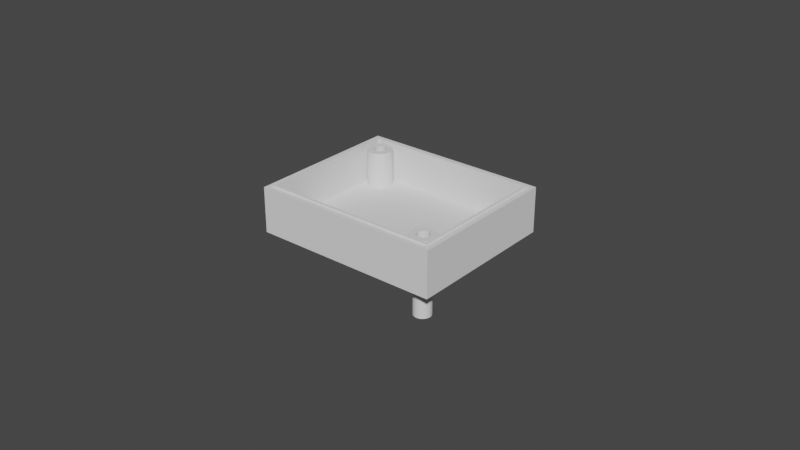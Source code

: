 # Source: box_bott.blend  (saved by Blender 2.80.75; exported with 4.5.12 LTS)
import bpy
from mathutils import Matrix  # noqa: F401  (used for matrix-valued properties, if any)

bpy.ops.wm.read_factory_settings(use_empty=True)
scene = bpy.context.scene
scene.name = 'Scene'

# ---- collections
col_collection = bpy.data.collections.new('Collection'); scene.collection.children.link(col_collection)

# ---- world
world_world = bpy.data.worlds.new('World'); scene.world = world_world
world_world.use_nodes = True; world_world.node_tree.nodes.clear()
_N = world_world.node_tree.nodes; _L = world_world.node_tree.links
n0 = _N.new('ShaderNodeOutputWorld'); n0.name = 'World Output'; n0.location = (300, 300)
n1 = _N.new('ShaderNodeBackground'); n1.name = 'Background'; n1.location = (10, 300)
n1.inputs[0].default_value = (0.05088, 0.05088, 0.05088, 1.0)
_L.new(n1.outputs[0], n0.inputs[0])
n0.is_active_output = True
world_world.color = (0.05088, 0.05088, 0.05088)
world_world.use_sun_shadow = False
world_world.sun_shadow_jitter_overblur = 0.0

# ---- meshes
me_plane = bpy.data.meshes.new('Plane')
me_plane.from_pydata([(-0.023, 0.02075, 0.00555), (-0.02246, 0.0207, 0.00555), (-0.02195, 0.02054, 0.00555), (-0.02147, 0.02029, 0.00555), (-0.02106, 0.01994, 0.00555), (-0.02071, 0.01953, 0.00555), (-0.02046, 0.01905, 0.00555), (-0.0203, 0.01854, 0.00555), (-0.02025, 0.018, 0.00555), (-0.0203, 0.01746, 0.00555), (-0.02046, 0.01695, 0.00555), (-0.02071, 0.01647, 0.00555), (-0.02106, 0.01606, 0.00555), (-0.02147, 0.01571, 0.00555), (-0.02195, 0.01546, 0.00555), (-0.02246, 0.0153, 0.00555), (-0.023, 0.01525, 0.00555), (-0.02354, 0.0153, 0.00555), (-0.02405, 0.01546, 0.00555), (-0.02453, 0.01571, 0.00555), (-0.02494, 0.01606, 0.00555), (-0.02529, 0.01647, 0.00555), (-0.02554, 0.01695, 0.00555), (-0.0257, 0.01746, 0.00555), (-0.02575, 0.018, 0.00555), (-0.0257, 0.01854, 0.00555), (-0.02554, 0.01905, 0.00555), (-0.02529, 0.01953, 0.00555), (-0.02494, 0.01994, 0.00555), (-0.02453, 0.02029, 0.00555), (-0.02405, 0.02054, 0.00555), (-0.02354, 0.0207, 0.00555), (0.023, -0.01525, 0.00555), (0.02354, -0.0153, 0.00555), (0.02405, -0.01546, 0.00555), (0.02453, -0.01571, 0.00555), (0.02494, -0.01606, 0.00555), (0.02529, -0.01647, 0.00555), (0.02554, -0.01695, 0.00555), (0.0257, -0.01746, 0.00555), (0.02575, -0.018, 0.00555), (0.0257, -0.01854, 0.00555), (0.02554, -0.01905, 0.00555), (0.02529, -0.01953, 0.00555), (0.02494, -0.01994, 0.00555), (0.02453, -0.02029, 0.00555), (0.02405, -0.02054, 0.00555), (0.02354, -0.0207, 0.00555), (0.023, -0.02075, 0.00555), (0.02246, -0.0207, 0.00555), (0.02195, -0.02054, 0.00555), (0.02147, -0.02029, 0.00555), (0.02106, -0.01994, 0.00555), (0.02071, -0.01953, 0.00555), (0.02046, -0.01905, 0.00555), (0.0203, -0.01854, 0.00555), (0.02025, -0.018, 0.00555), (0.0203, -0.01746, 0.00555), (0.02046, -0.01695, 0.00555), (0.02071, -0.01647, 0.00555), (0.02106, -0.01606, 0.00555), (0.02147, -0.01571, 0.00555), (0.02195, -0.01546, 0.00555), (0.02246, -0.0153, 0.00555), (-0.023, 0.022, 0.0142), (-0.02222, 0.02192, 0.0142), (-0.02147, 0.0217, 0.0142), (-0.02078, 0.02133, 0.0142), (-0.02017, 0.02083, 0.0142), (-0.01967, 0.02022, 0.0142), (-0.0193, 0.01953, 0.0142), (-0.01908, 0.01878, 0.0142), (-0.019, 0.018, 0.0142), (-0.01908, 0.01722, 0.0142), (-0.0193, 0.01647, 0.0142), (-0.01967, 0.01578, 0.0142), (-0.02017, 0.01517, 0.0142), (-0.02078, 0.01467, 0.0142), (-0.02147, 0.0143, 0.0142), (-0.02222, 0.01408, 0.0142), (-0.023, 0.014, 0.0142), (-0.02378, 0.01408, 0.0142), (-0.02453, 0.0143, 0.0142), (-0.02522, 0.01467, 0.0142), (-0.02583, 0.01517, 0.0142), (-0.02633, 0.01578, 0.0142), (-0.0267, 0.01647, 0.0142), (-0.02692, 0.01722, 0.0142), (-0.027, 0.018, 0.0142), (-0.02692, 0.01878, 0.0142), (-0.0267, 0.01953, 0.0142), (-0.02633, 0.02022, 0.0142), (-0.02583, 0.02083, 0.0142), (-0.02522, 0.02133, 0.0142), (-0.02453, 0.0217, 0.0142), (-0.02378, 0.02192, 0.0142), (0.023, -0.014, 0.0142), (0.02378, -0.01408, 0.0142), (0.02453, -0.0143, 0.0142), (0.02522, -0.01467, 0.0142), (0.02583, -0.01517, 0.0142), (0.02633, -0.01578, 0.0142), (0.0267, -0.01647, 0.0142), (0.02692, -0.01722, 0.0142), (0.027, -0.018, 0.0142), (0.02692, -0.01878, 0.0142), (0.0267, -0.01953, 0.0142), (0.02633, -0.02022, 0.0142), (0.02583, -0.02083, 0.0142), (0.02522, -0.02133, 0.0142), (0.02453, -0.0217, 0.0142), (0.02378, -0.02192, 0.0142), (0.023, -0.022, 0.0142), (0.02222, -0.02192, 0.0142), (0.02147, -0.0217, 0.0142), (0.02078, -0.02133, 0.0142), (0.02017, -0.02083, 0.0142), (0.01967, -0.02022, 0.0142), (0.0193, -0.01953, 0.0142), (0.01908, -0.01878, 0.0142), (0.019, -0.018, 0.0142), (0.01908, -0.01722, 0.0142), (0.0193, -0.01647, 0.0142), (0.01967, -0.01578, 0.0142), (0.02017, -0.01517, 0.0142), (0.02078, -0.01467, 0.0142), (0.02147, -0.0143, 0.0142), (0.02222, -0.01408, 0.0142), (-0.0281, -0.0232, 0.015), (-0.0281, 0.0232, 0.015), (0.0281, -0.0232, 0.015), (0.0281, 0.0232, 0.015), (-0.03, -0.025, 0.0), (0.03, -0.025, 0.0), (-0.03, 0.025, 0.0), (0.03, 0.025, 0.0), (-0.03, 0.025, 0.0145), (-0.03, -0.025, 0.0145), (0.03, -0.025, 0.0145), (0.03, 0.025, 0.0145), (-0.0275, 0.0225, 0.0025), (-0.0275, -0.0225, 0.0025), (0.0275, -0.0225, 0.0025), (0.0275, 0.0225, 0.0025), (0.0275, -0.0225, 0.015), (0.0275, 0.0225, 0.015), (-0.0275, 0.0225, 0.015), (-0.0275, -0.0225, 0.015), (-0.0282, -0.0232, 0.0145), (-0.0282, 0.0232, 0.0145), (0.0281, -0.0232, 0.0145), (0.0281, 0.0232, 0.0145), (0.02633, -0.02022, 0.0025), (0.023, -0.014, 0.0025), (0.02222, -0.01408, 0.0025), (0.02147, -0.0143, 0.0025), (0.0193, -0.01953, 0.0025), (0.01967, -0.02022, 0.0025), (0.01908, -0.01878, 0.0025), (0.02017, -0.02083, 0.0025), (0.02222, -0.02192, 0.0025), (0.023, -0.022, 0.0025), (0.02147, -0.0217, 0.0025), (0.02692, -0.01722, 0.0025), (0.02522, -0.01467, 0.0025), (0.027, -0.018, 0.0025), (0.0267, -0.01647, 0.0025), (0.02378, -0.02192, 0.0025), (0.02017, -0.01517, 0.0025), (0.02078, -0.01467, 0.0025), (0.01967, -0.01578, 0.0025), (0.02692, -0.01878, 0.0025), (0.02522, -0.02133, 0.0025), (0.02583, -0.02083, 0.0025), (0.0267, -0.01953, 0.0025), (0.019, -0.018, 0.0025), (0.02078, -0.02133, 0.0025), (0.01908, -0.01722, 0.0025), (0.02583, -0.01517, 0.0025), (0.02453, -0.0217, 0.0025), (0.02633, -0.01578, 0.0025), (0.0193, -0.01647, 0.0025), (0.02453, -0.0143, 0.0025), (0.02378, -0.01408, 0.0025), (-0.01967, 0.01578, 0.0025), (-0.023, 0.022, 0.0025), (-0.02378, 0.02192, 0.0025), (-0.02453, 0.0217, 0.0025), (-0.0267, 0.01647, 0.0025), (-0.02633, 0.01578, 0.0025), (-0.02692, 0.01722, 0.0025), (-0.02583, 0.01517, 0.0025), (-0.02378, 0.01408, 0.0025), (-0.023, 0.014, 0.0025), (-0.02453, 0.0143, 0.0025), (-0.01908, 0.01878, 0.0025), (-0.02078, 0.02133, 0.0025), (-0.019, 0.018, 0.0025), (-0.0193, 0.01953, 0.0025), (-0.02222, 0.01408, 0.0025), (-0.02583, 0.02083, 0.0025), (-0.02522, 0.02133, 0.0025), (-0.02633, 0.02022, 0.0025), (-0.01908, 0.01722, 0.0025), (-0.02078, 0.01467, 0.0025), (-0.02017, 0.01517, 0.0025), (-0.0193, 0.01647, 0.0025), (-0.027, 0.018, 0.0025), (-0.02522, 0.01467, 0.0025), (-0.02692, 0.01878, 0.0025), (-0.02017, 0.02083, 0.0025), (-0.02147, 0.0143, 0.0025), (-0.01967, 0.02022, 0.0025), (-0.0267, 0.01953, 0.0025), (-0.02147, 0.0217, 0.0025), (-0.02222, 0.02192, 0.0025), (0.02466, -0.01911, 0.0142), (0.023, -0.016, 0.0142), (0.02261, -0.01604, 0.0142), (0.02223, -0.01615, 0.0142), (0.02115, -0.01877, 0.0142), (0.02134, -0.01911, 0.0142), (0.02104, -0.01839, 0.0142), (0.02159, -0.01941, 0.0142), (0.02261, -0.01996, 0.0142), (0.023, -0.02, 0.0142), (0.02223, -0.01985, 0.0142), (0.02496, -0.01761, 0.0142), (0.02411, -0.01634, 0.0142), (0.025, -0.018, 0.0142), (0.02485, -0.01723, 0.0142), (0.02339, -0.01996, 0.0142), (0.02159, -0.01659, 0.0142), (0.02189, -0.01634, 0.0142), (0.02134, -0.01689, 0.0142), (0.02496, -0.01839, 0.0142), (0.02411, -0.01966, 0.0142), (0.02441, -0.01941, 0.0142), (0.02485, -0.01877, 0.0142), (0.021, -0.018, 0.0142), (0.02189, -0.01966, 0.0142), (0.02104, -0.01761, 0.0142), (0.02441, -0.01659, 0.0142), (0.02377, -0.01985, 0.0142), (0.02466, -0.01689, 0.0142), (0.02115, -0.01723, 0.0142), (0.02377, -0.01615, 0.0142), (0.02339, -0.01604, 0.0142), (-0.02134, 0.01689, 0.0142), (-0.023, 0.02, 0.0142), (-0.02339, 0.01996, 0.0142), (-0.02377, 0.01985, 0.0142), (-0.02485, 0.01723, 0.0142), (-0.02466, 0.01689, 0.0142), (-0.02496, 0.01761, 0.0142), (-0.02441, 0.01659, 0.0142), (-0.02339, 0.01604, 0.0142), (-0.023, 0.016, 0.0142), (-0.02377, 0.01615, 0.0142), (-0.02104, 0.01839, 0.0142), (-0.02189, 0.01966, 0.0142), (-0.021, 0.018, 0.0142), (-0.02115, 0.01877, 0.0142), (-0.02261, 0.01604, 0.0142), (-0.02441, 0.01941, 0.0142), (-0.02411, 0.01966, 0.0142), (-0.02466, 0.01911, 0.0142), (-0.02104, 0.01761, 0.0142), (-0.02189, 0.01634, 0.0142), (-0.02159, 0.01659, 0.0142), (-0.02115, 0.01723, 0.0142), (-0.025, 0.018, 0.0142), (-0.02411, 0.01634, 0.0142), (-0.02496, 0.01839, 0.0142), (-0.02159, 0.01941, 0.0142), (-0.02223, 0.01615, 0.0142), (-0.02134, 0.01911, 0.0142), (-0.02485, 0.01877, 0.0142), (-0.02223, 0.01985, 0.0142), (-0.02261, 0.01996, 0.0142), (0.02529, -0.01953, 6.178e-05), (0.023, -0.01525, 0.0001567), (0.02246, -0.0153, 0.0001367), (0.025, -0.018, 0.00555), (0.02496, -0.01839, 0.00555), (0.02441, -0.01659, 0.00555), (0.02485, -0.01877, 0.00555), (0.02465, -0.0169, 0.00555), (0.02411, -0.01634, 0.00555), (0.02495, -0.01762, 0.00555), (0.02377, -0.01615, 0.00555), (0.02339, -0.01604, 0.00555), (0.023, -0.016, 0.00555), (0.02262, -0.01605, 0.00555), (0.0219, -0.01635, 0.00555), (0.02159, -0.01659, 0.00555), (0.02134, -0.01689, 0.00555), (0.02115, -0.01723, 0.00555), (0.02135, -0.0191, 0.00555), (0.02115, -0.01877, 0.00555), (0.02105, -0.01838, 0.00555), (0.02485, -0.01723, 0.00555), (0.02338, -0.01995, 0.00555), (0.02466, -0.01911, 0.00555), (0.0241, -0.01965, 0.00555), (0.02441, -0.01941, 0.00555), (0.023, -0.02, 0.00555), (0.02261, -0.01996, 0.00555), (0.02223, -0.01985, 0.00555), (0.02189, -0.01966, 0.00555), (0.02159, -0.01941, 0.00555), (0.02104, -0.01761, 0.00555), (0.021, -0.018, 0.00555), (0.02195, -0.01546, 0.0001132), (0.02223, -0.01615, 0.00555), (0.02377, -0.01985, 0.00555), (0.02046, -0.01905, 2.119e-08), (0.02071, -0.01953, 0.0), (0.0203, -0.01854, 9.569e-08), (0.02106, -0.01994, -9.313e-10), (0.02246, -0.0207, 2.328e-10), (0.023, -0.02075, 2.328e-10), (0.02195, -0.02054, 2.328e-10), (0.0257, -0.01746, 0.000158), (0.02453, -0.01571, 0.0001892), (0.02575, -0.018, 0.0001383), (0.02554, -0.01695, 0.0001735), (0.02354, -0.0207, 9.313e-10), (0.02106, -0.01606, 5.963e-05), (0.02147, -0.01571, 8.72e-05), (0.02071, -0.01647, 3.156e-05), (0.0257, -0.01854, 0.0001157), (0.02453, -0.02029, 6.988e-06), (0.02494, -0.01994, 3.37e-05), (0.02554, -0.01905, 8.926e-05), (0.02027, -0.01823, 1.451e-07), (0.02025, -0.018, 1.248e-07), (0.0218, -0.01554, 0.000105), (0.02147, -0.02029, 2.328e-10), (0.0203, -0.01746, 9.872e-08), (0.02494, -0.01606, 0.0001893), (0.02405, -0.02054, -4.657e-10), (0.02529, -0.01647, 0.000184), (0.02046, -0.01695, 6.011e-06), (0.02405, -0.01546, 0.0001834), (0.02354, -0.0153, 0.0001724), (-0.02071, 0.01647, 7.173e-06), (-0.023, 0.02075, 6.333e-05), (-0.02354, 0.0207, 4.396e-05), (-0.02159, 0.01941, 0.00555), (-0.02466, 0.01911, 0.00555), (-0.02441, 0.01941, 0.00555), (-0.02135, 0.0191, 0.00555), (-0.02338, 0.01995, 0.00555), (-0.02261, 0.01996, 0.00555), (-0.023, 0.02, 0.00555), (-0.02189, 0.01966, 0.00555), (-0.02485, 0.01877, 0.00555), (-0.0241, 0.01965, 0.00555), (-0.02223, 0.01985, 0.00555), (-0.02105, 0.01838, 0.00555), (-0.021, 0.018, 0.00555), (-0.02104, 0.01761, 0.00555), (-0.02115, 0.01723, 0.00555), (-0.02495, 0.01762, 0.00555), (-0.02485, 0.01723, 0.00555), (-0.02465, 0.0169, 0.00555), (-0.02115, 0.01877, 0.00555), (-0.02496, 0.01839, 0.00555), (-0.025, 0.018, 0.00555), (-0.02134, 0.01689, 0.00555), (-0.02411, 0.01634, 0.00555), (-0.02159, 0.01659, 0.00555), (-0.02441, 0.01659, 0.00555), (-0.0219, 0.01635, 0.00555), (-0.02377, 0.01615, 0.00555), (-0.02262, 0.01605, 0.00555), (-0.023, 0.016, 0.00555), (-0.02339, 0.01604, 0.00555), (-0.02405, 0.02054, 1.988e-05), (-0.02377, 0.01985, 0.00555), (-0.02223, 0.01615, 0.00555), (-0.02554, 0.01695, 3.099e-06), (-0.02529, 0.01647, 3.275e-06), (-0.0257, 0.01746, 2.989e-06), (-0.02494, 0.01606, 3.508e-06), (-0.02354, 0.0153, 4.522e-06), (-0.023, 0.01525, 4.862e-06), (-0.02405, 0.01546, 4.147e-06), (-0.0203, 0.01854, 6.47e-05), (-0.02147, 0.02029, 9.572e-05), (-0.02025, 0.018, 4.587e-05), (-0.02046, 0.01905, 8.012e-05), (-0.02246, 0.0153, 5.26e-06), (-0.02494, 0.01994, 3.515e-06), (-0.02453, 0.02029, 3.805e-06), (-0.02529, 0.01953, 3.283e-06), (-0.0203, 0.01746, 3.805e-05), (-0.02147, 0.01571, 5.544e-06), (-0.02106, 0.01606, 5.73e-06), (-0.02046, 0.01695, 1.744e-05), (-0.02575, 0.018, 2.954e-06), (-0.02453, 0.01571, 3.802e-06), (-0.0257, 0.01854, 2.985e-06), (-0.02106, 0.01994, 9.664e-05), (-0.02195, 0.01546, 5.516e-06), (-0.02071, 0.01953, 8.997e-05), (-0.02554, 0.01905, 3.075e-06), (-0.02195, 0.02054, 9.004e-05), (-0.02246, 0.0207, 7.91e-05)], [], [(1, 2, 3, 4, 5, 6, 7, 8, 361, 360, 367, 352, 349, 356, 359, 354, 355, 353, 380, 358, 351, 350, 357, 368, 369, 24, 25, 26, 27, 28, 29, 30, 31, 0), (33, 34, 35, 36, 37, 38, 39, 40, 283, 289, 301, 287, 285, 288, 290, 291, 292, 293, 314, 294, 295, 296, 297, 311, 312, 56, 57, 58, 59, 60, 61, 62, 63, 32), (64, 65, 215, 185), (65, 66, 214, 215), (66, 67, 196, 214), (67, 68, 210, 196), (68, 69, 212, 210), (69, 70, 198, 212), (70, 71, 195, 198), (71, 72, 197, 195), (72, 73, 203, 197), (73, 74, 206, 203), (74, 75, 184, 206), (75, 76, 205, 184), (76, 77, 204, 205), (77, 78, 211, 204), (78, 79, 199, 211), (79, 80, 193, 199), (80, 81, 192, 193), (81, 82, 194, 192), (82, 83, 208, 194), (83, 84, 191, 208), (84, 85, 189, 191), (85, 86, 188, 189), (86, 87, 190, 188), (87, 88, 207, 190), (88, 89, 209, 207), (89, 90, 213, 209), (90, 91, 202, 213), (91, 92, 200, 202), (92, 93, 201, 200), (93, 94, 187, 201), (94, 95, 186, 187), (95, 64, 185, 186), (64, 95, 94, 93, 92, 91, 90, 89, 88, 271, 273, 277, 266, 264, 265, 251, 250, 249, 279, 278, 260, 274, 276, 262, 259, 261, 72, 71, 70, 69, 68, 67, 66, 65), (96, 97, 183, 153), (97, 98, 182, 183), (98, 99, 164, 182), (99, 100, 178, 164), (100, 101, 180, 178), (101, 102, 166, 180), (102, 103, 163, 166), (103, 104, 165, 163), (104, 105, 171, 165), (105, 106, 174, 171), (106, 107, 152, 174), (107, 108, 173, 152), (108, 109, 172, 173), (109, 110, 179, 172), (110, 111, 167, 179), (111, 112, 161, 167), (112, 113, 160, 161), (113, 114, 162, 160), (114, 115, 176, 162), (115, 116, 159, 176), (116, 117, 157, 159), (117, 118, 156, 157), (118, 119, 158, 156), (119, 120, 175, 158), (120, 121, 177, 175), (121, 122, 181, 177), (122, 123, 170, 181), (123, 124, 168, 170), (124, 125, 169, 168), (125, 126, 155, 169), (126, 127, 154, 155), (127, 96, 153, 154), (96, 127, 126, 125, 124, 123, 122, 121, 120, 239, 241, 245, 234, 232, 233, 219, 218, 217, 247, 246, 228, 242, 244, 230, 227, 229, 104, 103, 102, 101, 100, 99, 98, 97), (128, 129, 149, 148), (129, 131, 151, 149), (131, 130, 150, 151), (130, 128, 148, 150), (129, 146, 145, 144, 130, 131), (132, 134, 394, 396, 407, 403, 401, 384, 382, 383, 385, 402, 388, 386, 387, 393, 405, 398, 399, 335, 318, 316, 317, 319, 338, 322, 320, 321, 327, 341, 332, 333, 133), (136, 149, 151, 139), (133, 135, 139, 138), (134, 132, 137, 136), (135, 134, 136, 139), (132, 133, 138, 137), (139, 151, 150, 138), (138, 150, 148, 137), (137, 148, 149, 136), (141, 142, 165, 171, 174, 152, 173, 172, 179, 167, 161, 160, 162, 176, 159, 157, 156, 158, 175), (147, 144, 142, 141), (146, 147, 141, 140), (144, 145, 143, 142), (145, 146, 140, 143), (146, 129, 128, 130, 144, 147), (175, 177, 181, 170, 168, 169, 155, 154, 153, 183, 182, 164, 178, 180, 166, 163, 165, 142, 143, 197, 203, 206, 184, 205, 204, 211, 199, 193, 192, 194, 208, 191, 189, 188, 190, 207, 140, 141), (140, 207, 209, 213, 202, 200, 201, 187, 186, 185, 215, 214, 196, 210, 212, 198, 195, 197, 143), (133, 333, 280, 334, 331, 325, 323, 326, 342, 340, 324, 344, 345, 281, 282, 313, 337, 135), (104, 229, 235, 238, 216, 237, 236, 243, 231, 225, 224, 226, 240, 223, 221, 220, 222, 239, 120, 119, 118, 117, 116, 115, 114, 113, 112, 111, 110, 109, 108, 107, 106, 105), (72, 261, 267, 270, 248, 269, 268, 275, 263, 257, 256, 258, 272, 255, 253, 252, 254, 271, 88, 87, 86, 85, 84, 83, 82, 81, 80, 79, 78, 77, 76, 75, 74, 73), (296, 295, 232, 234), (289, 283, 229, 227), (337, 329, 328, 330, 343, 339, 336, 335, 399, 346, 400, 397, 391, 389, 392, 406, 404, 390, 408, 409, 347, 348, 379, 395, 394, 134, 135), (284, 286, 238, 235), (326, 38, 37, 342), (281, 32, 63, 282), (329, 61, 60, 328), (327, 47, 46, 341), (325, 40, 39, 323), (328, 60, 59, 330), (298, 299, 220, 221), (310, 298, 221, 223), (308, 309, 240, 226), (297, 296, 234, 245), (318, 55, 54, 316), (283, 284, 235, 229), (340, 36, 35, 324), (305, 304, 236, 237), (291, 290, 246, 247), (313, 62, 61, 329, 337), (334, 42, 41, 331), (345, 33, 32, 281), (299, 300, 222, 220), (322, 50, 49, 320), (307, 308, 226, 224), (320, 49, 48, 321), (321, 48, 47, 327), (295, 294, 233, 232), (314, 293, 218, 219), (317, 53, 52, 319), (285, 287, 244, 242), (288, 285, 242, 228), (287, 301, 230, 244), (312, 311, 241, 239), (319, 52, 51, 338), (290, 288, 228, 246), (286, 303, 216, 238), (332, 45, 44, 333), (302, 306, 225, 231), (343, 58, 57, 339), (294, 314, 219, 233), (344, 34, 33, 345), (292, 291, 247, 217), (301, 289, 227, 230), (316, 54, 53, 317), (323, 39, 38, 326), (342, 37, 36, 340), (280, 43, 42, 334), (311, 297, 245, 241), (333, 44, 43, 280), (293, 292, 217, 218), (339, 57, 56, 336), (341, 46, 45, 332), (331, 41, 40, 325), (330, 59, 58, 343), (282, 63, 62, 313), (304, 315, 243, 236), (306, 307, 224, 225), (300, 312, 239, 222), (315, 302, 231, 243), (309, 310, 223, 240), (324, 35, 34, 344), (338, 51, 50, 322), (336, 56, 55, 318, 335), (303, 305, 237, 216), (40, 41, 42, 43, 44, 45, 46, 47, 48, 49, 50, 51, 52, 53, 54, 55, 56, 312, 300, 299, 298, 310, 309, 308, 307, 306, 302, 315, 304, 305, 303, 286, 284, 283), (365, 364, 254, 252), (369, 368, 273, 271), (351, 358, 265, 264), (373, 366, 253, 255), (350, 351, 264, 266), (364, 369, 271, 254), (392, 6, 5, 406), (347, 0, 31, 348), (395, 29, 28, 394), (393, 15, 14, 405), (391, 8, 7, 389), (394, 28, 27, 396), (371, 373, 255, 272), (380, 353, 250, 251), (353, 355, 249, 250), (384, 23, 22, 382), (404, 4, 3, 390), (375, 371, 272, 258), (358, 380, 251, 265), (379, 30, 29, 395), (400, 10, 9, 397), (409, 1, 0, 347), (381, 376, 263, 275), (388, 18, 17, 386), (362, 363, 270, 267), (386, 17, 16, 387), (387, 16, 15, 393), (359, 356, 260, 278), (357, 350, 266, 277), (383, 21, 20, 385), (367, 360, 259, 262), (376, 377, 257, 263), (355, 354, 279, 249), (370, 372, 269, 248), (385, 20, 19, 402), (356, 349, 274, 260), (361, 362, 267, 261), (398, 13, 12, 399), (377, 378, 256, 257), (407, 26, 25, 403), (378, 375, 258, 256), (408, 2, 1, 409), (366, 365, 252, 253), (363, 370, 248, 270), (382, 22, 21, 383), (389, 7, 6, 392), (406, 5, 4, 404), (346, 11, 10, 400), (372, 374, 268, 269), (399, 12, 11, 346), (360, 361, 261, 259), (403, 25, 24, 401), (405, 14, 13, 398), (397, 9, 8, 391), (396, 27, 26, 407), (348, 31, 30, 379), (368, 357, 277, 273), (349, 352, 276, 274), (352, 367, 262, 276), (354, 359, 278, 279), (374, 381, 275, 268), (390, 3, 2, 408), (402, 19, 18, 388), (401, 24, 23, 384), (8, 9, 10, 11, 12, 13, 14, 15, 16, 17, 18, 19, 20, 21, 22, 23, 24, 369, 364, 365, 366, 373, 371, 375, 378, 377, 376, 381, 374, 372, 370, 363, 362, 361)])
_uv = me_plane.uv_layers.new(name='UVMap')
_uv.uv.foreach_set('vector', [0.2968, 0.4854, 0.3418, 0.4717, 0.3833, 0.4496, 0.4197, 0.4197, 0.4496, 0.3833, 0.4717, 0.3418, 0.4854, 0.2968, 0.49, 0.25, 0.4245, 0.25, 0.4198, 0.2835, 0.4113, 0.3168, 0.3938, 0.3464, 0.3734, 0.3734, 0.347, 0.3951, 0.3168, 0.4113, 0.2841, 0.4212, 0.25, 0.4245, 0.2165, 0.4198, 0.1832, 0.4113, 0.1536, 0.3938, 0.1266, 0.3734, 0.1049, 0.347, 0.08874, 0.3168, 0.07881, 0.2841, 0.07545, 0.25, 0.01, 0.25, 0.01461, 0.2968, 0.02827, 0.3418, 0.05045, 0.3833, 0.08029, 0.4197, 0.1167, 0.4496, 0.1582, 0.4717, 0.2032, 0.4854, 0.25, 0.49, 0.2968, 0.4854, 0.3418, 0.4717, 0.3833, 0.4496, 0.4197, 0.4197, 0.4496, 0.3833, 0.4717, 0.3418, 0.4854, 0.2968, 0.49, 0.25, 0.4245, 0.25, 0.4198, 0.2835, 0.4113, 0.3168, 0.3938, 0.3464, 0.3734, 0.3734, 0.347, 0.3951, 0.3168, 0.4113, 0.2841, 0.4212, 0.25, 0.4245, 0.2165, 0.4198, 0.1832, 0.4113, 0.1536, 0.3938, 0.1266, 0.3734, 0.1049, 0.347, 0.08874, 0.3168, 0.07881, 0.2841, 0.07545, 0.25, 0.01, 0.25, 0.01461, 0.2968, 0.02827, 0.3418, 0.05045, 0.3833, 0.08029, 0.4197, 0.1167, 0.4496, 0.1582, 0.4717, 0.2032, 0.4854, 0.25, 0.49, 1.0, 0.5, 0.9688, 0.5, 0.9688, 0.5378, 1.0, 0.5378, 0.9688, 0.5, 0.9375, 0.5, 0.9375, 0.5378, 0.9688, 0.5378, 0.9375, 0.5, 0.9062, 0.5, 0.9062, 0.5378, 0.9375, 0.5378, 0.9062, 0.5, 0.875, 0.5, 0.875, 0.5378, 0.9062, 0.5378, 0.875, 0.5, 0.8438, 0.5, 0.8438, 0.5378, 0.875, 0.5378, 0.8438, 0.5, 0.8125, 0.5, 0.8125, 0.5378, 0.8438, 0.5378, 0.8125, 0.5, 0.7812, 0.5, 0.7812, 0.5378, 0.8125, 0.5378, 0.7812, 0.5, 0.75, 0.5, 0.75, 0.5378, 0.7812, 0.5378, 0.75, 0.5, 0.7188, 0.5, 0.7188, 0.5378, 0.75, 0.5378, 0.7188, 0.5, 0.6875, 0.5, 0.6875, 0.5378, 0.7188, 0.5378, 0.6875, 0.5, 0.6562, 0.5, 0.6562, 0.5378, 0.6875, 0.5378, 0.6562, 0.5, 0.625, 0.5, 0.625, 0.5378, 0.6562, 0.5378, 0.625, 0.5, 0.5938, 0.5, 0.5938, 0.5378, 0.625, 0.5378, 0.5938, 0.5, 0.5625, 0.5, 0.5625, 0.5378, 0.5938, 0.5378, 0.5625, 0.5, 0.5312, 0.5, 0.5312, 0.5378, 0.5625, 0.5378, 0.5312, 0.5, 0.5, 0.5, 0.5, 0.5378, 0.5312, 0.5378, 0.5, 0.5, 0.4688, 0.5, 0.4688, 0.5378, 0.5, 0.5378, 0.4688, 0.5, 0.4375, 0.5, 0.4375, 0.5378, 0.4688, 0.5378, 0.4375, 0.5, 0.4062, 0.5, 0.4062, 0.5378, 0.4375, 0.5378, 0.4062, 0.5, 0.375, 0.5, 0.375, 0.5378, 0.4062, 0.5378, 0.375, 0.5, 0.3438, 0.5, 0.3438, 0.5378, 0.375, 0.5378, 0.3438, 0.5, 0.3125, 0.5, 0.3125, 0.5378, 0.3438, 0.5378, 0.3125, 0.5, 0.2812, 0.5, 0.2812, 0.5378, 0.3125, 0.5378, 0.2812, 0.5, 0.25, 0.5, 0.25, 0.5378, 0.2812, 0.5378, 0.25, 0.5, 0.2188, 0.5, 0.2188, 0.5378, 0.25, 0.5378, 0.2188, 0.5, 0.1875, 0.5, 0.1875, 0.5378, 0.2188, 0.5378, 0.1875, 0.5, 0.1562, 0.5, 0.1562, 0.5378, 0.1875, 0.5378, 0.1562, 0.5, 0.125, 0.5, 0.125, 0.5378, 0.1562, 0.5378, 0.125, 0.5, 0.09375, 0.5, 0.09375, 0.5378, 0.125, 0.5378, 0.09375, 0.5, 0.0625, 0.5, 0.0625, 0.5378, 0.09375, 0.5378, 0.0625, 0.5, 0.03125, 0.5, 0.03125, 0.5378, 0.0625, 0.5378, 0.03125, 0.5, 0.0, 0.5, 0.0, 0.5378, 0.03125, 0.5378, 0.75, 0.49, 0.7032, 0.4854, 0.6582, 0.4717, 0.6167, 0.4496, 0.5803, 0.4197, 0.5504, 0.3833, 0.5283, 0.3418, 0.5146, 0.2968, 0.51, 0.25, 0.63, 0.25, 0.6323, 0.2734, 0.6391, 0.2959, 0.6502, 0.3167, 0.6651, 0.3349, 0.6833, 0.3498, 0.7041, 0.3609, 0.7266, 0.3677, 0.75, 0.37, 0.7734, 0.3677, 0.7959, 0.3609, 0.8167, 0.3498, 0.8349, 0.3349, 0.8498, 0.3167, 0.8609, 0.2959, 0.8677, 0.2734, 0.87, 0.25, 0.99, 0.25, 0.9854, 0.2968, 0.9717, 0.3418, 0.9496, 0.3833, 0.9197, 0.4197, 0.8833, 0.4496, 0.8418, 0.4717, 0.7968, 0.4854, 1.0, 0.5, 0.9688, 0.5, 0.9688, 0.5378, 1.0, 0.5378, 0.9688, 0.5, 0.9375, 0.5, 0.9375, 0.5378, 0.9688, 0.5378, 0.9375, 0.5, 0.9062, 0.5, 0.9062, 0.5378, 0.9375, 0.5378, 0.9062, 0.5, 0.875, 0.5, 0.875, 0.5378, 0.9062, 0.5378, 0.875, 0.5, 0.8438, 0.5, 0.8438, 0.5378, 0.875, 0.5378, 0.8438, 0.5, 0.8125, 0.5, 0.8125, 0.5378, 0.8438, 0.5378, 0.8125, 0.5, 0.7812, 0.5, 0.7812, 0.5378, 0.8125, 0.5378, 0.7812, 0.5, 0.75, 0.5, 0.75, 0.5378, 0.7812, 0.5378, 0.75, 0.5, 0.7188, 0.5, 0.7188, 0.5378, 0.75, 0.5378, 0.7188, 0.5, 0.6875, 0.5, 0.6875, 0.5378, 0.7188, 0.5378, 0.6875, 0.5, 0.6562, 0.5, 0.6562, 0.5378, 0.6875, 0.5378, 0.6562, 0.5, 0.625, 0.5, 0.625, 0.5378, 0.6562, 0.5378, 0.625, 0.5, 0.5938, 0.5, 0.5938, 0.5378, 0.625, 0.5378, 0.5938, 0.5, 0.5625, 0.5, 0.5625, 0.5378, 0.5938, 0.5378, 0.5625, 0.5, 0.5312, 0.5, 0.5312, 0.5378, 0.5625, 0.5378, 0.5312, 0.5, 0.5, 0.5, 0.5, 0.5378, 0.5312, 0.5378, 0.5, 0.5, 0.4688, 0.5, 0.4688, 0.5378, 0.5, 0.5378, 0.4688, 0.5, 0.4375, 0.5, 0.4375, 0.5378, 0.4688, 0.5378, 0.4375, 0.5, 0.4062, 0.5, 0.4062, 0.5378, 0.4375, 0.5378, 0.4062, 0.5, 0.375, 0.5, 0.375, 0.5378, 0.4062, 0.5378, 0.375, 0.5, 0.3438, 0.5, 0.3438, 0.5378, 0.375, 0.5378, 0.3438, 0.5, 0.3125, 0.5, 0.3125, 0.5378, 0.3438, 0.5378, 0.3125, 0.5, 0.2812, 0.5, 0.2812, 0.5378, 0.3125, 0.5378, 0.2812, 0.5, 0.25, 0.5, 0.25, 0.5378, 0.2812, 0.5378, 0.25, 0.5, 0.2188, 0.5, 0.2188, 0.5378, 0.25, 0.5378, 0.2188, 0.5, 0.1875, 0.5, 0.1875, 0.5378, 0.2188, 0.5378, 0.1875, 0.5, 0.1562, 0.5, 0.1562, 0.5378, 0.1875, 0.5378, 0.1562, 0.5, 0.125, 0.5, 0.125, 0.5378, 0.1562, 0.5378, 0.125, 0.5, 0.09375, 0.5, 0.09375, 0.5378, 0.125, 0.5378, 0.09375, 0.5, 0.0625, 0.5, 0.0625, 0.5378, 0.09375, 0.5378, 0.0625, 0.5, 0.03125, 0.5, 0.03125, 0.5378, 0.0625, 0.5378, 0.03125, 0.5, 0.0, 0.5, 0.0, 0.5378, 0.03125, 0.5378, 0.75, 0.49, 0.7032, 0.4854, 0.6582, 0.4717, 0.6167, 0.4496, 0.5803, 0.4197, 0.5504, 0.3833, 0.5283, 0.3418, 0.5146, 0.2968, 0.51, 0.25, 0.63, 0.25, 0.6323, 0.2734, 0.6391, 0.2959, 0.6502, 0.3167, 0.6651, 0.3349, 0.6833, 0.3498, 0.7041, 0.3609, 0.7266, 0.3677, 0.75, 0.37, 0.7734, 0.3677, 0.7959, 0.3609, 0.8167, 0.3498, 0.8349, 0.3349, 0.8498, 0.3167, 0.8609, 0.2959, 0.8677, 0.2734, 0.87, 0.25, 0.99, 0.25, 0.9854, 0.2968, 0.9717, 0.3418, 0.9496, 0.3833, 0.9197, 0.4197, 0.8833, 0.4496, 0.8418, 0.4717, 0.7968, 0.4854, 0.375, 0.0, 0.375, 0.25, 0.4408, 0.2486, 0.4333, 0.0, 0.375, 0.25, 0.375, 0.5, 0.4333, 0.5, 0.4333, 0.25, 0.375, 0.5, 0.375, 0.75, 0.4408, 0.7486, 0.4333, 0.5, 0.375, 0.75, 0.375, 1.0, 0.4333, 1.0, 0.4333, 0.75, 0.125, 0.5, 0.1281, 0.5046, 0.3719, 0.5046, 0.3719, 0.7454, 0.375, 0.75, 0.375, 0.5, 0.0, 0.0, 0.0, 1.0, 0.0842, 0.8989, 0.0785, 0.8905, 0.07429, 0.881, 0.0717, 0.8707, 0.07075, 0.8598, 0.07173, 0.8492, 0.07433, 0.8389, 0.07855, 0.8294, 0.08425, 0.8211, 0.0912, 0.8143, 0.09911, 0.8092, 0.1077, 0.806, 0.1166, 0.8048, 0.1256, 0.806, 0.1342, 0.8091, 0.1421, 0.8141, 0.1498, 0.822, 0.8378, 0.1354, 0.8383, 0.1292, 0.841, 0.1189, 0.8452, 0.1094, 0.8509, 0.1011, 0.8579, 0.09422, 0.8658, 0.08915, 0.8744, 0.08591, 0.8832, 0.08488, 0.8922, 0.08602, 0.9008, 0.08914, 0.9087, 0.09422, 0.9157, 0.1011, 1.0, 0.0, 0.0, 1.0, 0.6455, 1.0, 0.72, 1.0, 0.0, 1.0, 1.0, 0.0, 1.0, 1.0, 1.0, 1.0, 1.0, 0.0, 0.0, 1.0, 0.0, 0.0, 0.0, 0.0, 0.0, 1.0, 1.0, 1.0, 0.0, 1.0, 0.0, 1.0, 1.0, 1.0, 0.0, 0.0, 1.0, 0.0, 1.0, 0.0, 0.0, 0.0, 1.0, 1.0, 1.0, 0.28, 1.0, 0.28, 1.0, 1.0, 1.0, 0.0, 0.3545, 0.0, 0.28, 0.0, 1.0, 0.0, 0.0, 0.0, 0.0, 0.72, 0.0, 0.72, 0.0, 0.0, 0.0, 0.0, 1.0, 0.0, 0.9909, 0.1, 0.9895, 0.08266, 0.9854, 0.06598, 0.9787, 0.05062, 0.9696, 0.03715, 0.9586, 0.02609, 0.946, 0.01788, 0.9324, 0.01282, 0.9182, 0.01111, 0.904, 0.01282, 0.8904, 0.01788, 0.8778, 0.02609, 0.8668, 0.03715, 0.8577, 0.05062, 0.851, 0.06598, 0.8469, 0.08266, 0.8455, 0.1, 0.0, 0.0, 0.0, 0.0, 0.0, 0.0, 0.0, 0.0, 0.0, 1.0, 0.0, 1.0, 0.0, 1.0, 0.0, 1.0, 1.0, 0.0, 1.0, 0.0, 1.0, 0.0, 1.0, 0.0, 1.0, 1.0, 1.0, 1.0, 1.0, 1.0, 1.0, 1.0, 0.1281, 0.5046, 0.125, 0.5, 0.125, 0.75, 0.375, 0.75, 0.3719, 0.7454, 0.1281, 0.7454, 0.8455, 0.1, 0.8469, 0.1173, 0.851, 0.134, 0.8577, 0.1494, 0.8668, 0.1629, 0.8778, 0.1739, 0.8904, 0.1821, 0.904, 0.1872, 0.9182, 0.1889, 0.9324, 0.1872, 0.946, 0.1821, 0.9586, 0.1739, 0.9696, 0.1629, 0.9787, 0.1494, 0.9854, 0.134, 0.9895, 0.1173, 0.9909, 0.1, 1.0, 0.0, 1.0, 1.0, 0.1545, 0.9, 0.1532, 0.8827, 0.149, 0.866, 0.1423, 0.8506, 0.1332, 0.8371, 0.1222, 0.8261, 0.1097, 0.8179, 0.096, 0.8128, 0.08182, 0.8111, 0.06763, 0.8128, 0.05398, 0.8179, 0.04141, 0.8261, 0.03039, 0.8371, 0.02135, 0.8506, 0.01463, 0.866, 0.01049, 0.8827, 0.009091, 0.9, 0.0, 1.0, 0.0, 0.0, 0.0, 1.0, 0.009091, 0.9, 0.01049, 0.9173, 0.01463, 0.934, 0.02135, 0.9494, 0.03039, 0.9629, 0.04141, 0.9739, 0.05399, 0.9821, 0.06763, 0.9872, 0.08182, 0.9889, 0.09601, 0.9872, 0.1097, 0.9821, 0.1222, 0.9739, 0.1332, 0.9629, 0.1423, 0.9494, 0.149, 0.934, 0.1532, 0.9173, 0.1545, 0.9, 1.0, 1.0, 1.0, 0.0, 0.9157, 0.1011, 0.9214, 0.1094, 0.9256, 0.1189, 0.9282, 0.1292, 0.9292, 0.1401, 0.9282, 0.1507, 0.9256, 0.161, 0.9214, 0.1705, 0.9157, 0.1788, 0.9087, 0.1856, 0.9008, 0.1907, 0.8922, 0.1938, 0.8834, 0.195, 0.8744, 0.1939, 0.8657, 0.1907, 0.8632, 0.1891, 1.0, 1.0, 0.99, 0.25, 0.87, 0.25, 0.8677, 0.2266, 0.8609, 0.2041, 0.8498, 0.1833, 0.8349, 0.1651, 0.8167, 0.1502, 0.7959, 0.1391, 0.7734, 0.1323, 0.75, 0.13, 0.7266, 0.1323, 0.7041, 0.1391, 0.6833, 0.1502, 0.6651, 0.1651, 0.6502, 0.1833, 0.6391, 0.2041, 0.6323, 0.2266, 0.63, 0.25, 0.51, 0.25, 0.5146, 0.2032, 0.5283, 0.1582, 0.5504, 0.1167, 0.5803, 0.08029, 0.6167, 0.05045, 0.6582, 0.02827, 0.7032, 0.01461, 0.75, 0.01, 0.7968, 0.01461, 0.8418, 0.02827, 0.8833, 0.05045, 0.9197, 0.08029, 0.9496, 0.1167, 0.9717, 0.1582, 0.9854, 0.2032, 0.99, 0.25, 0.87, 0.25, 0.8677, 0.2266, 0.8609, 0.2041, 0.8498, 0.1833, 0.8349, 0.1651, 0.8167, 0.1502, 0.7959, 0.1391, 0.7734, 0.1323, 0.75, 0.13, 0.7266, 0.1323, 0.7041, 0.1391, 0.6833, 0.1502, 0.6651, 0.1651, 0.6502, 0.1833, 0.6391, 0.2041, 0.6323, 0.2266, 0.63, 0.25, 0.51, 0.25, 0.5146, 0.2032, 0.5283, 0.1582, 0.5504, 0.1167, 0.5803, 0.08029, 0.6167, 0.05045, 0.6582, 0.02827, 0.7032, 0.01461, 0.75, 0.01, 0.7968, 0.01461, 0.8418, 0.02827, 0.8833, 0.05045, 0.9197, 0.08029, 0.9496, 0.1167, 0.9717, 0.1582, 0.9854, 0.2032, 0.1562, 0.6875, 0.125, 0.6875, 0.125, 0.9578, 0.1562, 0.9578, 0.7812, 0.6875, 0.75, 0.6875, 0.75, 0.9578, 0.7812, 0.9578, 0.8632, 0.1891, 0.8578, 0.1856, 0.8509, 0.1788, 0.8452, 0.1704, 0.8409, 0.1609, 0.8383, 0.1507, 0.8374, 0.1399, 0.8378, 0.1354, 0.1498, 0.822, 0.1548, 0.8293, 0.159, 0.8389, 0.1616, 0.8492, 0.1625, 0.86, 0.1615, 0.8706, 0.1589, 0.881, 0.1547, 0.8905, 0.149, 0.8988, 0.1421, 0.9056, 0.1342, 0.9107, 0.1256, 0.9139, 0.1167, 0.915, 0.1077, 0.9139, 0.09909, 0.9108, 0.09116, 0.9057, 0.0842, 0.8989, 0.0, 1.0, 1.0, 1.0, 0.7188, 0.6875, 0.6875, 0.6875, 0.6875, 0.9578, 0.7188, 0.9578, 0.8125, 0.832, 0.8125, 1.0, 0.8438, 1.0, 0.8438, 0.8323, 0.0, 0.8315, 0.0, 1.0, 0.03125, 1.0, 0.03125, 0.8308, 0.09375, 0.8293, 0.09375, 1.0, 0.125, 1.0, 0.125, 0.8284, 0.5312, 0.8266, 0.5312, 1.0, 0.5625, 1.0, 0.5625, 0.8266, 0.75, 0.8309, 0.75, 1.0, 0.7812, 1.0, 0.7812, 0.8315, 0.125, 0.8284, 0.125, 1.0, 0.1562, 1.0, 0.1562, 0.8275, 0.3438, 0.6875, 0.3125, 0.6875, 0.3125, 0.9578, 0.3438, 0.9578, 0.375, 0.6875, 0.3438, 0.6875, 0.3438, 0.9578, 0.375, 0.9578, 0.4375, 0.6875, 0.4062, 0.6875, 0.4062, 0.9578, 0.4375, 0.9578, 0.1875, 0.6875, 0.1562, 0.6875, 0.1562, 0.9578, 0.1875, 0.9578, 0.2812, 0.8266, 0.2812, 1.0, 0.3125, 1.0, 0.3125, 0.8266, 0.75, 0.6875, 0.7188, 0.6875, 0.7188, 0.9578, 0.75, 0.9578, 0.875, 0.8325, 0.875, 1.0, 0.9062, 1.0, 0.9062, 0.8325, 0.625, 0.6875, 0.5938, 0.6875, 0.5938, 0.9578, 0.625, 0.9578, 0.9688, 0.6875, 0.9375, 0.6875, 0.9375, 0.9578, 0.9688, 0.9578, 0.0625, 0.8301, 0.0625, 1.0, 0.09375, 1.0, 0.09375, 0.8293, 0.07237, 0.8298, 0.6875, 0.8294, 0.6875, 1.0, 0.7188, 1.0, 0.7188, 0.8302, 0.9688, 0.832, 0.9688, 1.0, 1.0, 1.0, 1.0, 0.8315, 0.3125, 0.6875, 0.2812, 0.6875, 0.2812, 0.9578, 0.3125, 0.9578, 0.4375, 0.8266, 0.4375, 1.0, 0.4688, 1.0, 0.4688, 0.8266, 0.4688, 0.6875, 0.4375, 0.6875, 0.4375, 0.9578, 0.4688, 0.9578, 0.4688, 0.8266, 0.4688, 1.0, 0.5, 1.0, 0.5, 0.8266, 0.5, 0.8266, 0.5, 1.0, 0.5312, 1.0, 0.5312, 0.8266, 0.125, 0.6875, 0.09375, 0.6875, 0.09375, 0.9578, 0.125, 0.9578, 0.0625, 0.6875, 0.03125, 0.6875, 0.03125, 0.9578, 0.0625, 0.9578, 0.3438, 0.8266, 0.3438, 1.0, 0.375, 1.0, 0.375, 0.8266, 0.875, 0.6875, 0.8438, 0.6875, 0.8438, 0.9578, 0.875, 0.9578, 0.9062, 0.6875, 0.875, 0.6875, 0.875, 0.9578, 0.9062, 0.9578, 0.8438, 0.6875, 0.8125, 0.6875, 0.8125, 0.9578, 0.8438, 0.9578, 0.25, 0.6875, 0.2188, 0.6875, 0.2188, 0.9578, 0.25, 0.9578, 0.375, 0.8266, 0.375, 1.0, 0.4062, 1.0, 0.4062, 0.8266, 0.9375, 0.6875, 0.9062, 0.6875, 0.9062, 0.9578, 0.9375, 0.9578, 0.6875, 0.6875, 0.6562, 0.6875, 0.6562, 0.9578, 0.6875, 0.9578, 0.5938, 0.8268, 0.5938, 1.0, 0.625, 1.0, 0.625, 0.8276, 0.5312, 0.6875, 0.5, 0.6875, 0.5, 0.9578, 0.5312, 0.9578, 0.1875, 0.8268, 0.1875, 1.0, 0.2188, 1.0, 0.2188, 0.8266, 0.09375, 0.6875, 0.0625, 0.6875, 0.0625, 0.9578, 0.09375, 0.9578, 0.9375, 0.8323, 0.9375, 1.0, 0.9688, 1.0, 0.9688, 0.832, 1.0, 0.6875, 0.9688, 0.6875, 0.9688, 0.9578, 1.0, 0.9578, 0.8125, 0.6875, 0.7812, 0.6875, 0.7812, 0.9578, 0.8125, 0.9578, 0.3125, 0.8266, 0.3125, 1.0, 0.3438, 1.0, 0.3438, 0.8266, 0.7812, 0.8315, 0.7812, 1.0, 0.8125, 1.0, 0.8125, 0.832, 0.8438, 0.8323, 0.8438, 1.0, 0.875, 1.0, 0.875, 0.8325, 0.6562, 0.8285, 0.6562, 1.0, 0.6875, 1.0, 0.6875, 0.8294, 0.2188, 0.6875, 0.1875, 0.6875, 0.1875, 0.9578, 0.2188, 0.9578, 0.625, 0.8276, 0.625, 1.0, 0.6562, 1.0, 0.6562, 0.8285, 0.03125, 0.6875, 0.0, 0.6875, 0.0, 0.9578, 0.03125, 0.9578, 0.2188, 0.8266, 0.2188, 1.0, 0.25, 1.0, 0.25, 0.8266, 0.5625, 0.8266, 0.5625, 1.0, 0.5938, 1.0, 0.5938, 0.8268, 0.7188, 0.8302, 0.7188, 1.0, 0.75, 1.0, 0.75, 0.8309, 0.1562, 0.8275, 0.1562, 1.0, 0.1875, 1.0, 0.1875, 0.8268, 0.03125, 0.8308, 0.03125, 1.0, 0.0625, 1.0, 0.0625, 0.8301, 0.5938, 0.6875, 0.5625, 0.6875, 0.5625, 0.9578, 0.5938, 0.9578, 0.5, 0.6875, 0.4688, 0.6875, 0.4688, 0.9578, 0.5, 0.9578, 0.2812, 0.6875, 0.25, 0.6875, 0.25, 0.9578, 0.2812, 0.9578, 0.5625, 0.6875, 0.5312, 0.6875, 0.5312, 0.9578, 0.5625, 0.9578, 0.4062, 0.6875, 0.375, 0.6875, 0.375, 0.9578, 0.4062, 0.9578, 0.9062, 0.8325, 0.9062, 1.0, 0.9375, 1.0, 0.9375, 0.8323, 0.4062, 0.8266, 0.4062, 1.0, 0.4375, 1.0, 0.4375, 0.8266, 0.25, 0.8266, 0.25, 1.0, 0.2812, 1.0, 0.2812, 0.8266, 0.2631, 0.8266, 0.6562, 0.6875, 0.625, 0.6875, 0.625, 0.9578, 0.6562, 0.9578, 0.49, 0.25, 0.4854, 0.2032, 0.4717, 0.1582, 0.4496, 0.1167, 0.4197, 0.08029, 0.3833, 0.05045, 0.3418, 0.02827, 0.2968, 0.01461, 0.25, 0.01, 0.2032, 0.01461, 0.1582, 0.02827, 0.1167, 0.05045, 0.08029, 0.08029, 0.05045, 0.1167, 0.02827, 0.1582, 0.01461, 0.2032, 0.01, 0.25, 0.07545, 0.25, 0.08018, 0.2165, 0.08874, 0.1832, 0.1062, 0.1536, 0.1266, 0.1266, 0.153, 0.1049, 0.1832, 0.08874, 0.2159, 0.07881, 0.25, 0.07545, 0.2835, 0.08018, 0.3168, 0.08874, 0.3464, 0.1062, 0.3734, 0.1266, 0.3951, 0.153, 0.4113, 0.1832, 0.4212, 0.2159, 0.4245, 0.25, 0.3125, 0.6875, 0.2812, 0.6875, 0.2812, 0.9578, 0.3125, 0.9578, 0.25, 0.6875, 0.2188, 0.6875, 0.2188, 0.9578, 0.25, 0.9578, 0.125, 0.6875, 0.09375, 0.6875, 0.09375, 0.9578, 0.125, 0.9578, 0.375, 0.6875, 0.3438, 0.6875, 0.3438, 0.9578, 0.375, 0.9578, 0.1562, 0.6875, 0.125, 0.6875, 0.125, 0.9578, 0.1562, 0.9578, 0.2812, 0.6875, 0.25, 0.6875, 0.25, 0.9578, 0.2812, 0.9578, 0.8125, 0.8291, 0.8125, 1.0, 0.8438, 1.0, 0.8438, 0.8294, 0.0, 0.8285, 0.0, 1.0, 0.03125, 1.0, 0.03125, 0.8279, 0.09375, 0.8267, 0.09375, 1.0, 0.125, 1.0, 0.125, 0.8267, 0.5312, 0.8267, 0.5312, 1.0, 0.5625, 1.0, 0.5625, 0.8267, 0.75, 0.828, 0.75, 1.0, 0.7812, 1.0, 0.7812, 0.8286, 0.125, 0.8267, 0.125, 1.0, 0.1562, 1.0, 0.1562, 0.8267, 0.4062, 0.6875, 0.375, 0.6875, 0.375, 0.9578, 0.4062, 0.9578, 0.0625, 0.6875, 0.03125, 0.6875, 0.03125, 0.9578, 0.0625, 0.9578, 0.03125, 0.6875, 0.0, 0.6875, 0.0, 0.9578, 0.03125, 0.9578, 0.2812, 0.8267, 0.2812, 1.0, 0.3125, 1.0, 0.3125, 0.8267, 0.875, 0.8296, 0.875, 1.0, 0.9062, 1.0, 0.9062, 0.8296, 0.4375, 0.6875, 0.4062, 0.6875, 0.4062, 0.9578, 0.4375, 0.9578, 0.09375, 0.6875, 0.0625, 0.6875, 0.0625, 0.9578, 0.09375, 0.9578, 0.0625, 0.8272, 0.0625, 1.0, 0.09375, 1.0, 0.09375, 0.8267, 0.6875, 0.8271, 0.6875, 1.0, 0.7188, 1.0, 0.7188, 0.8278, 0.9688, 0.829, 0.9688, 1.0, 1.0, 1.0, 1.0, 0.8285, 0.5625, 0.6875, 0.5312, 0.6875, 0.5312, 0.9578, 0.5625, 0.9578, 0.4375, 0.8267, 0.4375, 1.0, 0.4688, 1.0, 0.4688, 0.8267, 0.7188, 0.6875, 0.6875, 0.6875, 0.6875, 0.9578, 0.7188, 0.9578, 0.4688, 0.8267, 0.4688, 1.0, 0.5, 1.0, 0.5, 0.8267, 0.5, 0.8267, 0.5, 1.0, 0.5312, 1.0, 0.5312, 0.8267, 0.9375, 0.6875, 0.9062, 0.6875, 0.9062, 0.9578, 0.9375, 0.9578, 0.1875, 0.6875, 0.1562, 0.6875, 0.1562, 0.9578, 0.1875, 0.9578, 0.3438, 0.8267, 0.3438, 1.0, 0.375, 1.0, 0.375, 0.8267, 0.8125, 0.6875, 0.7812, 0.6875, 0.7812, 0.9578, 0.8125, 0.9578, 0.5312, 0.6875, 0.5, 0.6875, 0.5, 0.9578, 0.5312, 0.9578, 1.0, 0.6875, 0.9688, 0.6875, 0.9688, 0.9578, 1.0, 0.9578, 0.6562, 0.6875, 0.625, 0.6875, 0.625, 0.9578, 0.6562, 0.9578, 0.375, 0.8267, 0.375, 1.0, 0.4062, 1.0, 0.4062, 0.8267, 0.9062, 0.6875, 0.875, 0.6875, 0.875, 0.9578, 0.9062, 0.9578, 0.75, 0.6875, 0.7188, 0.6875, 0.7188, 0.9578, 0.75, 0.9578, 0.5938, 0.8267, 0.5938, 1.0, 0.625, 1.0, 0.625, 0.8267, 0.5, 0.6875, 0.4688, 0.6875, 0.4688, 0.9578, 0.5, 0.9578, 0.1875, 0.8267, 0.1875, 1.0, 0.2188, 1.0, 0.2188, 0.8267, 0.4688, 0.6875, 0.4375, 0.6875, 0.4375, 0.9578, 0.4688, 0.9578, 0.9375, 0.8294, 0.9375, 1.0, 0.9688, 1.0, 0.9688, 0.829, 0.3438, 0.6875, 0.3125, 0.6875, 0.3125, 0.9578, 0.3438, 0.9578, 0.6875, 0.6875, 0.6562, 0.6875, 0.6562, 0.9578, 0.6875, 0.9578, 0.3125, 0.8267, 0.3125, 1.0, 0.3438, 1.0, 0.3438, 0.8267, 0.7812, 0.8286, 0.7812, 1.0, 0.8125, 1.0, 0.8125, 0.8291, 0.8438, 0.8294, 0.8438, 1.0, 0.875, 1.0, 0.875, 0.8296, 0.6562, 0.8268, 0.6562, 1.0, 0.6875, 1.0, 0.6875, 0.8271, 0.625, 0.6875, 0.5938, 0.6875, 0.5938, 0.9578, 0.625, 0.9578, 0.625, 0.8267, 0.625, 1.0, 0.6562, 1.0, 0.6562, 0.8268, 0.7812, 0.6875, 0.75, 0.6875, 0.75, 0.9578, 0.7812, 0.9578, 0.2188, 0.8267, 0.2188, 1.0, 0.25, 1.0, 0.25, 0.8267, 0.5625, 0.8267, 0.5625, 1.0, 0.5938, 1.0, 0.5938, 0.8267, 0.7188, 0.8278, 0.7188, 1.0, 0.75, 1.0, 0.75, 0.828, 0.1562, 0.8267, 0.1562, 1.0, 0.1875, 1.0, 0.1875, 0.8267, 0.03125, 0.8279, 0.03125, 1.0, 0.0625, 1.0, 0.0625, 0.8272, 0.2188, 0.6875, 0.1875, 0.6875, 0.1875, 0.9578, 0.2188, 0.9578, 0.875, 0.6875, 0.8438, 0.6875, 0.8438, 0.9578, 0.875, 0.9578, 0.8438, 0.6875, 0.8125, 0.6875, 0.8125, 0.9578, 0.8438, 0.9578, 0.9688, 0.6875, 0.9375, 0.6875, 0.9375, 0.9578, 0.9688, 0.9578, 0.5938, 0.6875, 0.5625, 0.6875, 0.5625, 0.9578, 0.5938, 0.9578, 0.9062, 0.8296, 0.9062, 1.0, 0.9375, 1.0, 0.9375, 0.8294, 0.4062, 0.8267, 0.4062, 1.0, 0.4375, 1.0, 0.4375, 0.8267, 0.25, 0.8267, 0.25, 1.0, 0.2812, 1.0, 0.2812, 0.8267, 0.49, 0.25, 0.4854, 0.2032, 0.4717, 0.1582, 0.4496, 0.1167, 0.4197, 0.08029, 0.3833, 0.05045, 0.3418, 0.02827, 0.2968, 0.01461, 0.25, 0.01, 0.2032, 0.01461, 0.1582, 0.02827, 0.1167, 0.05045, 0.08029, 0.08029, 0.05045, 0.1167, 0.02827, 0.1582, 0.01461, 0.2032, 0.01, 0.25, 0.07545, 0.25, 0.08018, 0.2165, 0.08874, 0.1832, 0.1062, 0.1536, 0.1266, 0.1266, 0.153, 0.1049, 0.1832, 0.08874, 0.2159, 0.07881, 0.25, 0.07545, 0.2835, 0.08018, 0.3168, 0.08874, 0.3464, 0.1062, 0.3734, 0.1266, 0.3951, 0.153, 0.4113, 0.1832, 0.4212, 0.2159, 0.4245, 0.25])
me_plane.use_remesh_preserve_volume = False
me_plane.use_remesh_preserve_attributes = False
me_plane.use_mirror_vertex_groups = False
me_plane.update()
me_cylinder = bpy.data.meshes.new('Cylinder')
me_cylinder.from_pydata([(-9.313e-10, 0.002, -0.01), (-9.313e-10, 0.002, 0.01), (0.0003902, 0.001962, -0.01), (0.0003902, 0.001962, 0.01), (0.0007654, 0.001848, -0.01), (0.0007654, 0.001848, 0.01), (0.001111, 0.001663, -0.01), (0.001111, 0.001663, 0.01), (0.001414, 0.001414, -0.01), (0.001414, 0.001414, 0.01), (0.001663, 0.001111, -0.01), (0.001663, 0.001111, 0.01), (0.001848, 0.0007654, -0.01), (0.001848, 0.0007654, 0.01), (0.001962, 0.0003902, -0.01), (0.001962, 0.0003902, 0.01), (0.002, 2.945e-09, -0.01), (0.002, 2.945e-09, 0.01), (0.001962, -0.0003902, -0.01), (0.001962, -0.0003902, 0.01), (0.001848, -0.0007654, -0.01), (0.001848, -0.0007654, 0.01), (0.001663, -0.001111, -0.01), (0.001663, -0.001111, 0.01), (0.001414, -0.001414, -0.01), (0.001414, -0.001414, 0.01), (0.001111, -0.001663, -0.01), (0.001111, -0.001663, 0.01), (0.0007654, -0.001848, -0.01), (0.0007654, -0.001848, 0.01), (0.0003902, -0.001962, -0.01), (0.0003902, -0.001962, 0.01), (-1.583e-09, -0.002, -0.01), (-1.583e-09, -0.002, 0.01), (-0.0003902, -0.001962, -0.01), (-0.0003902, -0.001962, 0.01), (-0.0007654, -0.001848, -0.01), (-0.0007654, -0.001848, 0.01), (-0.001111, -0.001663, -0.01), (-0.001111, -0.001663, 0.01), (-0.001414, -0.001414, -0.01), (-0.001414, -0.001414, 0.01), (-0.001663, -0.001111, -0.01), (-0.001663, -0.001111, 0.01), (-0.001848, -0.0007654, -0.01), (-0.001848, -0.0007654, 0.01), (-0.001962, -0.0003902, -0.01), (-0.001962, -0.0003902, 0.01), (-0.002, 4.725e-09, -0.01), (-0.002, 4.725e-09, 0.01), (-0.001962, 0.0003902, -0.01), (-0.001962, 0.0003902, 0.01), (-0.001848, 0.0007654, -0.01), (-0.001848, 0.0007654, 0.01), (-0.001663, 0.001111, -0.01), (-0.001663, 0.001111, 0.01), (-0.001414, 0.001414, -0.01), (-0.001414, 0.001414, 0.01), (-0.001111, 0.001663, -0.01), (-0.001111, 0.001663, 0.01), (-0.0007654, 0.001848, -0.01), (-0.0007654, 0.001848, 0.01), (-0.0003902, 0.001962, -0.01), (-0.0003902, 0.001962, 0.01)], [], [(0, 1, 3, 2), (2, 3, 5, 4), (4, 5, 7, 6), (6, 7, 9, 8), (8, 9, 11, 10), (10, 11, 13, 12), (12, 13, 15, 14), (14, 15, 17, 16), (16, 17, 19, 18), (18, 19, 21, 20), (20, 21, 23, 22), (22, 23, 25, 24), (24, 25, 27, 26), (26, 27, 29, 28), (28, 29, 31, 30), (30, 31, 33, 32), (32, 33, 35, 34), (34, 35, 37, 36), (36, 37, 39, 38), (38, 39, 41, 40), (40, 41, 43, 42), (42, 43, 45, 44), (44, 45, 47, 46), (46, 47, 49, 48), (48, 49, 51, 50), (50, 51, 53, 52), (52, 53, 55, 54), (54, 55, 57, 56), (56, 57, 59, 58), (58, 59, 61, 60), (3, 1, 63, 61, 59, 57, 55, 53, 51, 49, 47, 45, 43, 41, 39, 37, 35, 33, 31, 29, 27, 25, 23, 21, 19, 17, 15, 13, 11, 9, 7, 5), (60, 61, 63, 62), (62, 63, 1, 0), (0, 2, 4, 6, 8, 10, 12, 14, 16, 18, 20, 22, 24, 26, 28, 30, 32, 34, 36, 38, 40, 42, 44, 46, 48, 50, 52, 54, 56, 58, 60, 62)])
_uv = me_cylinder.uv_layers.new(name='UVMap')
_uv.uv.foreach_set('vector', [1.0, 0.5, 1.0, 1.0, 0.9688, 1.0, 0.9688, 0.5, 0.9688, 0.5, 0.9688, 1.0, 0.9375, 1.0, 0.9375, 0.5, 0.9375, 0.5, 0.9375, 1.0, 0.9062, 1.0, 0.9062, 0.5, 0.9062, 0.5, 0.9062, 1.0, 0.875, 1.0, 0.875, 0.5, 0.875, 0.5, 0.875, 1.0, 0.8438, 1.0, 0.8438, 0.5, 0.8438, 0.5, 0.8438, 1.0, 0.8125, 1.0, 0.8125, 0.5, 0.8125, 0.5, 0.8125, 1.0, 0.7812, 1.0, 0.7812, 0.5, 0.7812, 0.5, 0.7812, 1.0, 0.75, 1.0, 0.75, 0.5, 0.75, 0.5, 0.75, 1.0, 0.7188, 1.0, 0.7188, 0.5, 0.7188, 0.5, 0.7188, 1.0, 0.6875, 1.0, 0.6875, 0.5, 0.6875, 0.5, 0.6875, 1.0, 0.6562, 1.0, 0.6562, 0.5, 0.6562, 0.5, 0.6562, 1.0, 0.625, 1.0, 0.625, 0.5, 0.625, 0.5, 0.625, 1.0, 0.5938, 1.0, 0.5938, 0.5, 0.5938, 0.5, 0.5938, 1.0, 0.5625, 1.0, 0.5625, 0.5, 0.5625, 0.5, 0.5625, 1.0, 0.5312, 1.0, 0.5312, 0.5, 0.5312, 0.5, 0.5312, 1.0, 0.5, 1.0, 0.5, 0.5, 0.5, 0.5, 0.5, 1.0, 0.4688, 1.0, 0.4688, 0.5, 0.4688, 0.5, 0.4688, 1.0, 0.4375, 1.0, 0.4375, 0.5, 0.4375, 0.5, 0.4375, 1.0, 0.4062, 1.0, 0.4062, 0.5, 0.4062, 0.5, 0.4062, 1.0, 0.375, 1.0, 0.375, 0.5, 0.375, 0.5, 0.375, 1.0, 0.3438, 1.0, 0.3438, 0.5, 0.3438, 0.5, 0.3438, 1.0, 0.3125, 1.0, 0.3125, 0.5, 0.3125, 0.5, 0.3125, 1.0, 0.2812, 1.0, 0.2812, 0.5, 0.2812, 0.5, 0.2812, 1.0, 0.25, 1.0, 0.25, 0.5, 0.25, 0.5, 0.25, 1.0, 0.2188, 1.0, 0.2188, 0.5, 0.2188, 0.5, 0.2188, 1.0, 0.1875, 1.0, 0.1875, 0.5, 0.1875, 0.5, 0.1875, 1.0, 0.1562, 1.0, 0.1562, 0.5, 0.1562, 0.5, 0.1562, 1.0, 0.125, 1.0, 0.125, 0.5, 0.125, 0.5, 0.125, 1.0, 0.09375, 1.0, 0.09375, 0.5, 0.09375, 0.5, 0.09375, 1.0, 0.0625, 1.0, 0.0625, 0.5, 0.2968, 0.4854, 0.25, 0.49, 0.2032, 0.4854, 0.1582, 0.4717, 0.1167, 0.4496, 0.08029, 0.4197, 0.05045, 0.3833, 0.02827, 0.3418, 0.01461, 0.2968, 0.01, 0.25, 0.01461, 0.2032, 0.02827, 0.1582, 0.05045, 0.1167, 0.08029, 0.08029, 0.1167, 0.05045, 0.1582, 0.02827, 0.2032, 0.01461, 0.25, 0.01, 0.2968, 0.01461, 0.3418, 0.02827, 0.3833, 0.05045, 0.4197, 0.08029, 0.4496, 0.1167, 0.4717, 0.1582, 0.4854, 0.2032, 0.49, 0.25, 0.4854, 0.2968, 0.4717, 0.3418, 0.4496, 0.3833, 0.4197, 0.4197, 0.3833, 0.4496, 0.3418, 0.4717, 0.0625, 0.5, 0.0625, 1.0, 0.03125, 1.0, 0.03125, 0.5, 0.03125, 0.5, 0.03125, 1.0, 0.0, 1.0, 0.0, 0.5, 0.75, 0.49, 0.7968, 0.4854, 0.8418, 0.4717, 0.8833, 0.4496, 0.9197, 0.4197, 0.9496, 0.3833, 0.9717, 0.3418, 0.9854, 0.2968, 0.99, 0.25, 0.9854, 0.2032, 0.9717, 0.1582, 0.9496, 0.1167, 0.9197, 0.08029, 0.8833, 0.05045, 0.8418, 0.02827, 0.7968, 0.01461, 0.75, 0.01, 0.7032, 0.01461, 0.6582, 0.02827, 0.6167, 0.05045, 0.5803, 0.08029, 0.5504, 0.1167, 0.5283, 0.1582, 0.5146, 0.2032, 0.51, 0.25, 0.5146, 0.2968, 0.5283, 0.3418, 0.5504, 0.3833, 0.5803, 0.4197, 0.6167, 0.4496, 0.6582, 0.4717, 0.7032, 0.4854])
me_cylinder.use_remesh_preserve_volume = False
me_cylinder.use_remesh_preserve_attributes = False
me_cylinder.use_mirror_vertex_groups = False
me_cylinder.update()
me_cylinder_001 = bpy.data.meshes.new('Cylinder.001')
me_cylinder_001.from_pydata([(-9.313e-10, 0.002, -0.01), (-9.313e-10, 0.002, 0.01), (0.0003902, 0.001962, -0.01), (0.0003902, 0.001962, 0.01), (0.0007654, 0.001848, -0.01), (0.0007654, 0.001848, 0.01), (0.001111, 0.001663, -0.01), (0.001111, 0.001663, 0.01), (0.001414, 0.001414, -0.01), (0.001414, 0.001414, 0.01), (0.001663, 0.001111, -0.01), (0.001663, 0.001111, 0.01), (0.001848, 0.0007654, -0.01), (0.001848, 0.0007654, 0.01), (0.001962, 0.0003902, -0.01), (0.001962, 0.0003902, 0.01), (0.002, 1.082e-09, -0.01), (0.002, 1.082e-09, 0.01), (0.001962, -0.0003902, -0.01), (0.001962, -0.0003902, 0.01), (0.001848, -0.0007654, -0.01), (0.001848, -0.0007654, 0.01), (0.001663, -0.001111, -0.01), (0.001663, -0.001111, 0.01), (0.001414, -0.001414, -0.01), (0.001414, -0.001414, 0.01), (0.001111, -0.001663, -0.01), (0.001111, -0.001663, 0.01), (0.0007654, -0.001848, -0.01), (0.0007654, -0.001848, 0.01), (0.0003902, -0.001962, -0.01), (0.0003902, -0.001962, 0.01), (-1.583e-09, -0.002, -0.01), (-1.583e-09, -0.002, 0.01), (-0.0003902, -0.001962, -0.01), (-0.0003902, -0.001962, 0.01), (-0.0007654, -0.001848, -0.01), (-0.0007654, -0.001848, 0.01), (-0.001111, -0.001663, -0.01), (-0.001111, -0.001663, 0.01), (-0.001414, -0.001414, -0.01), (-0.001414, -0.001414, 0.01), (-0.001663, -0.001111, -0.01), (-0.001663, -0.001111, 0.01), (-0.001848, -0.0007654, -0.01), (-0.001848, -0.0007654, 0.01), (-0.001962, -0.0003902, -0.01), (-0.001962, -0.0003902, 0.01), (-0.002, 2.863e-09, -0.01), (-0.002, 2.863e-09, 0.01), (-0.001962, 0.0003902, -0.01), (-0.001962, 0.0003902, 0.01), (-0.001848, 0.0007654, -0.01), (-0.001848, 0.0007654, 0.01), (-0.001663, 0.001111, -0.01), (-0.001663, 0.001111, 0.01), (-0.001414, 0.001414, -0.01), (-0.001414, 0.001414, 0.01), (-0.001111, 0.001663, -0.01), (-0.001111, 0.001663, 0.01), (-0.0007654, 0.001848, -0.01), (-0.0007654, 0.001848, 0.01), (-0.0003902, 0.001962, -0.01), (-0.0003902, 0.001962, 0.01)], [], [(0, 1, 3, 2), (2, 3, 5, 4), (4, 5, 7, 6), (6, 7, 9, 8), (8, 9, 11, 10), (10, 11, 13, 12), (12, 13, 15, 14), (14, 15, 17, 16), (16, 17, 19, 18), (18, 19, 21, 20), (20, 21, 23, 22), (22, 23, 25, 24), (24, 25, 27, 26), (26, 27, 29, 28), (28, 29, 31, 30), (30, 31, 33, 32), (32, 33, 35, 34), (34, 35, 37, 36), (36, 37, 39, 38), (38, 39, 41, 40), (40, 41, 43, 42), (42, 43, 45, 44), (44, 45, 47, 46), (46, 47, 49, 48), (48, 49, 51, 50), (50, 51, 53, 52), (52, 53, 55, 54), (54, 55, 57, 56), (56, 57, 59, 58), (58, 59, 61, 60), (3, 1, 63, 61, 59, 57, 55, 53, 51, 49, 47, 45, 43, 41, 39, 37, 35, 33, 31, 29, 27, 25, 23, 21, 19, 17, 15, 13, 11, 9, 7, 5), (60, 61, 63, 62), (62, 63, 1, 0), (0, 2, 4, 6, 8, 10, 12, 14, 16, 18, 20, 22, 24, 26, 28, 30, 32, 34, 36, 38, 40, 42, 44, 46, 48, 50, 52, 54, 56, 58, 60, 62)])
_uv = me_cylinder_001.uv_layers.new(name='UVMap')
_uv.uv.foreach_set('vector', [1.0, 0.5, 1.0, 1.0, 0.9688, 1.0, 0.9688, 0.5, 0.9688, 0.5, 0.9688, 1.0, 0.9375, 1.0, 0.9375, 0.5, 0.9375, 0.5, 0.9375, 1.0, 0.9062, 1.0, 0.9062, 0.5, 0.9062, 0.5, 0.9062, 1.0, 0.875, 1.0, 0.875, 0.5, 0.875, 0.5, 0.875, 1.0, 0.8438, 1.0, 0.8438, 0.5, 0.8438, 0.5, 0.8438, 1.0, 0.8125, 1.0, 0.8125, 0.5, 0.8125, 0.5, 0.8125, 1.0, 0.7812, 1.0, 0.7812, 0.5, 0.7812, 0.5, 0.7812, 1.0, 0.75, 1.0, 0.75, 0.5, 0.75, 0.5, 0.75, 1.0, 0.7188, 1.0, 0.7188, 0.5, 0.7188, 0.5, 0.7188, 1.0, 0.6875, 1.0, 0.6875, 0.5, 0.6875, 0.5, 0.6875, 1.0, 0.6562, 1.0, 0.6562, 0.5, 0.6562, 0.5, 0.6562, 1.0, 0.625, 1.0, 0.625, 0.5, 0.625, 0.5, 0.625, 1.0, 0.5938, 1.0, 0.5938, 0.5, 0.5938, 0.5, 0.5938, 1.0, 0.5625, 1.0, 0.5625, 0.5, 0.5625, 0.5, 0.5625, 1.0, 0.5312, 1.0, 0.5312, 0.5, 0.5312, 0.5, 0.5312, 1.0, 0.5, 1.0, 0.5, 0.5, 0.5, 0.5, 0.5, 1.0, 0.4688, 1.0, 0.4688, 0.5, 0.4688, 0.5, 0.4688, 1.0, 0.4375, 1.0, 0.4375, 0.5, 0.4375, 0.5, 0.4375, 1.0, 0.4062, 1.0, 0.4062, 0.5, 0.4062, 0.5, 0.4062, 1.0, 0.375, 1.0, 0.375, 0.5, 0.375, 0.5, 0.375, 1.0, 0.3438, 1.0, 0.3438, 0.5, 0.3438, 0.5, 0.3438, 1.0, 0.3125, 1.0, 0.3125, 0.5, 0.3125, 0.5, 0.3125, 1.0, 0.2812, 1.0, 0.2812, 0.5, 0.2812, 0.5, 0.2812, 1.0, 0.25, 1.0, 0.25, 0.5, 0.25, 0.5, 0.25, 1.0, 0.2188, 1.0, 0.2188, 0.5, 0.2188, 0.5, 0.2188, 1.0, 0.1875, 1.0, 0.1875, 0.5, 0.1875, 0.5, 0.1875, 1.0, 0.1562, 1.0, 0.1562, 0.5, 0.1562, 0.5, 0.1562, 1.0, 0.125, 1.0, 0.125, 0.5, 0.125, 0.5, 0.125, 1.0, 0.09375, 1.0, 0.09375, 0.5, 0.09375, 0.5, 0.09375, 1.0, 0.0625, 1.0, 0.0625, 0.5, 0.2968, 0.4854, 0.25, 0.49, 0.2032, 0.4854, 0.1582, 0.4717, 0.1167, 0.4496, 0.08029, 0.4197, 0.05045, 0.3833, 0.02827, 0.3418, 0.01461, 0.2968, 0.01, 0.25, 0.01461, 0.2032, 0.02827, 0.1582, 0.05045, 0.1167, 0.08029, 0.08029, 0.1167, 0.05045, 0.1582, 0.02827, 0.2032, 0.01461, 0.25, 0.01, 0.2968, 0.01461, 0.3418, 0.02827, 0.3833, 0.05045, 0.4197, 0.08029, 0.4496, 0.1167, 0.4717, 0.1582, 0.4854, 0.2032, 0.49, 0.25, 0.4854, 0.2968, 0.4717, 0.3418, 0.4496, 0.3833, 0.4197, 0.4197, 0.3833, 0.4496, 0.3418, 0.4717, 0.0625, 0.5, 0.0625, 1.0, 0.03125, 1.0, 0.03125, 0.5, 0.03125, 0.5, 0.03125, 1.0, 0.0, 1.0, 0.0, 0.5, 0.75, 0.49, 0.7968, 0.4854, 0.8418, 0.4717, 0.8833, 0.4496, 0.9197, 0.4197, 0.9496, 0.3833, 0.9717, 0.3418, 0.9854, 0.2968, 0.99, 0.25, 0.9854, 0.2032, 0.9717, 0.1582, 0.9496, 0.1167, 0.9197, 0.08029, 0.8833, 0.05045, 0.8418, 0.02827, 0.7968, 0.01461, 0.75, 0.01, 0.7032, 0.01461, 0.6582, 0.02827, 0.6167, 0.05045, 0.5803, 0.08029, 0.5504, 0.1167, 0.5283, 0.1582, 0.5146, 0.2032, 0.51, 0.25, 0.5146, 0.2968, 0.5283, 0.3418, 0.5504, 0.3833, 0.5803, 0.4197, 0.6167, 0.4496, 0.6582, 0.4717, 0.7032, 0.4854])
me_cylinder_001.use_remesh_preserve_volume = False
me_cylinder_001.use_remesh_preserve_attributes = False
me_cylinder_001.use_mirror_vertex_groups = False
me_cylinder_001.update()

# ---- objects
ob_plane = bpy.data.objects.new('Plane', me_plane)
ob_cylinder = bpy.data.objects.new('Cylinder', me_cylinder)
ob_cylinder_001 = bpy.data.objects.new('Cylinder.001', me_cylinder_001)

# ---- transforms, parenting, visibility, modifiers, constraints
ob_plane.location = (0.0, 0.0, 0.0)
ob_plane.lineart.crease_threshold = 0.0
ob_cylinder.location = (0.023, -0.018, -0.00245)
ob_cylinder.scale = (1.375, 1.375, 0.8)
ob_cylinder.lineart.crease_threshold = 0.0
ob_cylinder_001.location = (-0.023, 0.018, -0.00245)
ob_cylinder_001.scale = (1.375, 1.375, 0.8)
ob_cylinder_001.lineart.crease_threshold = 0.0

# ---- collection membership
col_collection.objects.link(ob_plane)
col_collection.objects.link(ob_cylinder)
col_collection.objects.link(ob_cylinder_001)

# ---- scene / render settings (as saved in the file)
scene.frame_start = 1; scene.frame_end = 250; scene.frame_set(0)
scene.render.engine = 'BLENDER_EEVEE_NEXT'
scene.cycles.use_denoising = False
scene.cycles.samples = 128
scene.cycles.sampling_pattern = 'TABULATED_SOBOL'
scene.cycles.use_adaptive_sampling = False
scene.cycles.use_light_tree = False
scene.view_settings.view_transform = 'Filmic'
bpy.context.view_layer.update()

# ---- added for rendering (the .blend has no active camera and no usable light): camera, sun
cam_auto = bpy.data.cameras.new('AutoCamera')
cam_auto.lens = 50.0
cam_auto.sensor_width = 36.0
cam_auto.clip_end = 1000.0
ob_auto_camera = bpy.data.objects.new('AutoCamera', cam_auto)
scene.collection.objects.link(ob_auto_camera)
ob_auto_camera.location = (0.185045, -0.222054, 0.150311)
ob_auto_camera.rotation_euler = (1.09748, -7.21219e-08, 0.694738)
scene.camera = ob_auto_camera
light_auto_sun = bpy.data.lights.new('AutoSun', 'SUN')
light_auto_sun.energy = 3.0
light_auto_sun.angle = 0.0523599
ob_auto_sun = bpy.data.objects.new('AutoSun', light_auto_sun)
scene.collection.objects.link(ob_auto_sun)
ob_auto_sun.rotation_euler = (0.872665, 0.174533, 0.523599)
bpy.context.view_layer.update()
